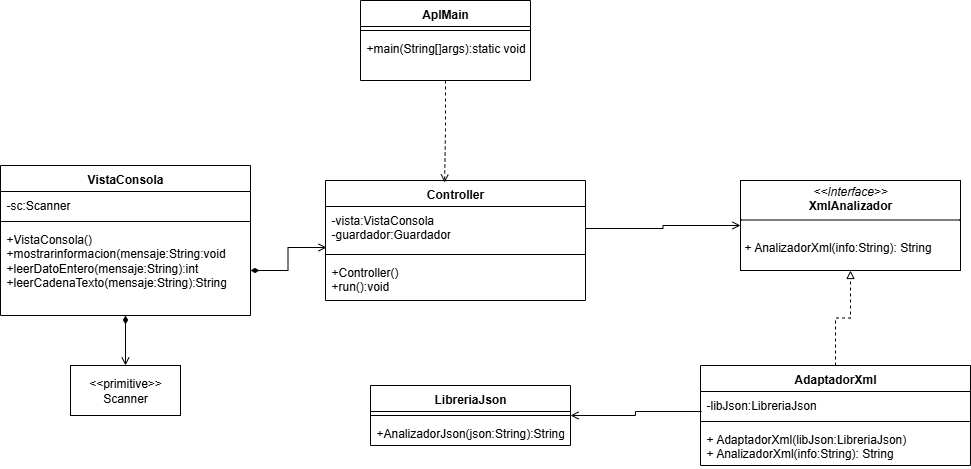

The diagram above was exported from draw.io. Its source (the exported page's mxGraphModel, read from the mxfile embedded in the PNG):
<mxGraphModel dx="1245" dy="425" grid="1" gridSize="10" guides="1" tooltips="1" connect="1" arrows="1" fold="1" page="1" pageScale="1" pageWidth="827" pageHeight="1169" math="0" shadow="0">
  <root>
    <mxCell id="92LVUhUQP4gtgEqUhQTy-0" />
    <mxCell id="92LVUhUQP4gtgEqUhQTy-1" parent="92LVUhUQP4gtgEqUhQTy-0" />
    <mxCell id="92LVUhUQP4gtgEqUhQTy-2" style="edgeStyle=orthogonalEdgeStyle;rounded=0;orthogonalLoop=1;jettySize=auto;html=1;entryX=0.5;entryY=1;entryDx=0;entryDy=0;endArrow=block;endFill=0;dashed=1;" parent="92LVUhUQP4gtgEqUhQTy-1" source="92LVUhUQP4gtgEqUhQTy-3" target="92LVUhUQP4gtgEqUhQTy-7" edge="1">
      <mxGeometry relative="1" as="geometry" />
    </mxCell>
    <mxCell id="92LVUhUQP4gtgEqUhQTy-3" value="AdaptadorXml" style="swimlane;fontStyle=1;align=center;verticalAlign=top;childLayout=stackLayout;horizontal=1;startSize=26;horizontalStack=0;resizeParent=1;resizeParentMax=0;resizeLast=0;collapsible=1;marginBottom=0;whiteSpace=wrap;html=1;" parent="92LVUhUQP4gtgEqUhQTy-1" vertex="1">
      <mxGeometry x="260" y="390" width="270" height="100" as="geometry" />
    </mxCell>
    <mxCell id="92LVUhUQP4gtgEqUhQTy-4" value="-libJson:LibreriaJson" style="text;strokeColor=none;fillColor=none;align=left;verticalAlign=top;spacingLeft=4;spacingRight=4;overflow=hidden;rotatable=0;points=[[0,0.5],[1,0.5]];portConstraint=eastwest;whiteSpace=wrap;html=1;" parent="92LVUhUQP4gtgEqUhQTy-3" vertex="1">
      <mxGeometry y="26" width="270" height="26" as="geometry" />
    </mxCell>
    <mxCell id="92LVUhUQP4gtgEqUhQTy-5" value="" style="line;strokeWidth=1;fillColor=none;align=left;verticalAlign=middle;spacingTop=-1;spacingLeft=3;spacingRight=3;rotatable=0;labelPosition=right;points=[];portConstraint=eastwest;strokeColor=inherit;" parent="92LVUhUQP4gtgEqUhQTy-3" vertex="1">
      <mxGeometry y="52" width="270" height="8" as="geometry" />
    </mxCell>
    <mxCell id="92LVUhUQP4gtgEqUhQTy-6" value="+ AdaptadorXml(libJson:LibreriaJson)&lt;div&gt;+ AnalizadorXml(info:String): String&lt;/div&gt;" style="text;strokeColor=none;fillColor=none;align=left;verticalAlign=top;spacingLeft=4;spacingRight=4;overflow=hidden;rotatable=0;points=[[0,0.5],[1,0.5]];portConstraint=eastwest;whiteSpace=wrap;html=1;" parent="92LVUhUQP4gtgEqUhQTy-3" vertex="1">
      <mxGeometry y="60" width="270" height="40" as="geometry" />
    </mxCell>
    <mxCell id="92LVUhUQP4gtgEqUhQTy-7" value="&lt;p style=&quot;margin:0px;margin-top:4px;text-align:center;&quot;&gt;&lt;i&gt;&amp;lt;&amp;lt;Interface&amp;gt;&amp;gt;&lt;/i&gt;&lt;br&gt;&lt;b&gt;XmlAnalizador&lt;/b&gt;&lt;/p&gt;&lt;hr size=&quot;1&quot; style=&quot;border-style:solid;&quot;&gt;&lt;p style=&quot;margin:0px;margin-left:4px;&quot;&gt;&lt;br&gt;&lt;/p&gt;&lt;p style=&quot;margin:0px;margin-left:4px;&quot;&gt;+ AnalizadorXml(info:String): String&lt;br&gt;&lt;/p&gt;" style="verticalAlign=top;align=left;overflow=fill;html=1;whiteSpace=wrap;" parent="92LVUhUQP4gtgEqUhQTy-1" vertex="1">
      <mxGeometry x="300" y="205" width="220" height="90" as="geometry" />
    </mxCell>
    <mxCell id="92LVUhUQP4gtgEqUhQTy-8" value="LibreriaJson" style="swimlane;fontStyle=1;align=center;verticalAlign=top;childLayout=stackLayout;horizontal=1;startSize=26;horizontalStack=0;resizeParent=1;resizeParentMax=0;resizeLast=0;collapsible=1;marginBottom=0;whiteSpace=wrap;html=1;" parent="92LVUhUQP4gtgEqUhQTy-1" vertex="1">
      <mxGeometry x="-70" y="410" width="200" height="60" as="geometry" />
    </mxCell>
    <mxCell id="92LVUhUQP4gtgEqUhQTy-9" value="" style="line;strokeWidth=1;fillColor=none;align=left;verticalAlign=middle;spacingTop=-1;spacingLeft=3;spacingRight=3;rotatable=0;labelPosition=right;points=[];portConstraint=eastwest;strokeColor=inherit;" parent="92LVUhUQP4gtgEqUhQTy-8" vertex="1">
      <mxGeometry y="26" width="200" height="8" as="geometry" />
    </mxCell>
    <mxCell id="92LVUhUQP4gtgEqUhQTy-10" value="+AnalizadorJson(json:String):String" style="text;strokeColor=none;fillColor=none;align=left;verticalAlign=top;spacingLeft=4;spacingRight=4;overflow=hidden;rotatable=0;points=[[0,0.5],[1,0.5]];portConstraint=eastwest;whiteSpace=wrap;html=1;" parent="92LVUhUQP4gtgEqUhQTy-8" vertex="1">
      <mxGeometry y="34" width="200" height="26" as="geometry" />
    </mxCell>
    <mxCell id="92LVUhUQP4gtgEqUhQTy-11" value="Controller" style="swimlane;fontStyle=1;align=center;verticalAlign=top;childLayout=stackLayout;horizontal=1;startSize=26;horizontalStack=0;resizeParent=1;resizeParentMax=0;resizeLast=0;collapsible=1;marginBottom=0;whiteSpace=wrap;html=1;" parent="92LVUhUQP4gtgEqUhQTy-1" vertex="1">
      <mxGeometry x="-115" y="205" width="260" height="120" as="geometry" />
    </mxCell>
    <mxCell id="92LVUhUQP4gtgEqUhQTy-12" value="-vista:VistaConsola&lt;div&gt;-guardador:Guardador&lt;/div&gt;" style="text;strokeColor=none;fillColor=none;align=left;verticalAlign=top;spacingLeft=4;spacingRight=4;overflow=hidden;rotatable=0;points=[[0,0.5],[1,0.5]];portConstraint=eastwest;whiteSpace=wrap;html=1;" parent="92LVUhUQP4gtgEqUhQTy-11" vertex="1">
      <mxGeometry y="26" width="260" height="44" as="geometry" />
    </mxCell>
    <mxCell id="92LVUhUQP4gtgEqUhQTy-13" value="" style="line;strokeWidth=1;fillColor=none;align=left;verticalAlign=middle;spacingTop=-1;spacingLeft=3;spacingRight=3;rotatable=0;labelPosition=right;points=[];portConstraint=eastwest;strokeColor=inherit;" parent="92LVUhUQP4gtgEqUhQTy-11" vertex="1">
      <mxGeometry y="70" width="260" height="8" as="geometry" />
    </mxCell>
    <mxCell id="92LVUhUQP4gtgEqUhQTy-14" value="+Controller()&lt;div&gt;+run():void&lt;/div&gt;" style="text;strokeColor=none;fillColor=none;align=left;verticalAlign=top;spacingLeft=4;spacingRight=4;overflow=hidden;rotatable=0;points=[[0,0.5],[1,0.5]];portConstraint=eastwest;whiteSpace=wrap;html=1;" parent="92LVUhUQP4gtgEqUhQTy-11" vertex="1">
      <mxGeometry y="78" width="260" height="42" as="geometry" />
    </mxCell>
    <mxCell id="92LVUhUQP4gtgEqUhQTy-15" style="edgeStyle=orthogonalEdgeStyle;rounded=0;orthogonalLoop=1;jettySize=auto;html=1;entryX=0.5;entryY=0;entryDx=0;entryDy=0;endArrow=open;endFill=0;startArrow=diamondThin;startFill=1;" parent="92LVUhUQP4gtgEqUhQTy-1" source="92LVUhUQP4gtgEqUhQTy-16" target="92LVUhUQP4gtgEqUhQTy-20" edge="1">
      <mxGeometry relative="1" as="geometry" />
    </mxCell>
    <mxCell id="92LVUhUQP4gtgEqUhQTy-16" value="VistaConsola" style="swimlane;fontStyle=1;align=center;verticalAlign=top;childLayout=stackLayout;horizontal=1;startSize=26;horizontalStack=0;resizeParent=1;resizeParentMax=0;resizeLast=0;collapsible=1;marginBottom=0;whiteSpace=wrap;html=1;" parent="92LVUhUQP4gtgEqUhQTy-1" vertex="1">
      <mxGeometry x="-440" y="190" width="250" height="150" as="geometry" />
    </mxCell>
    <mxCell id="92LVUhUQP4gtgEqUhQTy-17" value="-sc:Scanner" style="text;strokeColor=none;fillColor=none;align=left;verticalAlign=top;spacingLeft=4;spacingRight=4;overflow=hidden;rotatable=0;points=[[0,0.5],[1,0.5]];portConstraint=eastwest;whiteSpace=wrap;html=1;" parent="92LVUhUQP4gtgEqUhQTy-16" vertex="1">
      <mxGeometry y="26" width="250" height="26" as="geometry" />
    </mxCell>
    <mxCell id="92LVUhUQP4gtgEqUhQTy-18" value="" style="line;strokeWidth=1;fillColor=none;align=left;verticalAlign=middle;spacingTop=-1;spacingLeft=3;spacingRight=3;rotatable=0;labelPosition=right;points=[];portConstraint=eastwest;strokeColor=inherit;" parent="92LVUhUQP4gtgEqUhQTy-16" vertex="1">
      <mxGeometry y="52" width="250" height="8" as="geometry" />
    </mxCell>
    <mxCell id="92LVUhUQP4gtgEqUhQTy-19" value="+VistaConsola()&lt;div&gt;+mostrarinformacion(mensaje:String:void&lt;/div&gt;&lt;div&gt;+leerDatoEntero(mensaje:String):int&lt;/div&gt;&lt;div&gt;+leerCadenaTexto(mensaje:String):String&lt;/div&gt;" style="text;strokeColor=none;fillColor=none;align=left;verticalAlign=top;spacingLeft=4;spacingRight=4;overflow=hidden;rotatable=0;points=[[0,0.5],[1,0.5]];portConstraint=eastwest;whiteSpace=wrap;html=1;" parent="92LVUhUQP4gtgEqUhQTy-16" vertex="1">
      <mxGeometry y="60" width="250" height="90" as="geometry" />
    </mxCell>
    <mxCell id="92LVUhUQP4gtgEqUhQTy-20" value="&amp;lt;&amp;lt;primitive&amp;gt;&amp;gt;&lt;div&gt;Scanner&lt;/div&gt;" style="html=1;whiteSpace=wrap;" parent="92LVUhUQP4gtgEqUhQTy-1" vertex="1">
      <mxGeometry x="-370" y="390" width="110" height="50" as="geometry" />
    </mxCell>
    <mxCell id="92LVUhUQP4gtgEqUhQTy-21" style="edgeStyle=orthogonalEdgeStyle;rounded=0;orthogonalLoop=1;jettySize=auto;html=1;entryX=0.004;entryY=0.932;entryDx=0;entryDy=0;entryPerimeter=0;endArrow=open;endFill=0;startArrow=diamondThin;startFill=1;" parent="92LVUhUQP4gtgEqUhQTy-1" source="92LVUhUQP4gtgEqUhQTy-19" target="92LVUhUQP4gtgEqUhQTy-12" edge="1">
      <mxGeometry relative="1" as="geometry" />
    </mxCell>
    <mxCell id="92LVUhUQP4gtgEqUhQTy-22" style="edgeStyle=orthogonalEdgeStyle;rounded=0;orthogonalLoop=1;jettySize=auto;html=1;entryX=0.004;entryY=0.769;entryDx=0;entryDy=0;entryPerimeter=0;startArrow=open;startFill=0;endArrow=none;endFill=0;" parent="92LVUhUQP4gtgEqUhQTy-1" source="92LVUhUQP4gtgEqUhQTy-8" target="92LVUhUQP4gtgEqUhQTy-4" edge="1">
      <mxGeometry relative="1" as="geometry" />
    </mxCell>
    <mxCell id="92LVUhUQP4gtgEqUhQTy-23" style="edgeStyle=orthogonalEdgeStyle;rounded=0;orthogonalLoop=1;jettySize=auto;html=1;entryX=0;entryY=0.5;entryDx=0;entryDy=0;endArrow=open;endFill=0;" parent="92LVUhUQP4gtgEqUhQTy-1" source="92LVUhUQP4gtgEqUhQTy-12" target="92LVUhUQP4gtgEqUhQTy-7" edge="1">
      <mxGeometry relative="1" as="geometry" />
    </mxCell>
    <mxCell id="Ta2qwX41LAO-mgG1-aZE-0" style="edgeStyle=orthogonalEdgeStyle;rounded=0;orthogonalLoop=1;jettySize=auto;html=1;dashed=1;endArrow=open;endFill=0;entryX=0.458;entryY=0.017;entryDx=0;entryDy=0;entryPerimeter=0;" edge="1" parent="92LVUhUQP4gtgEqUhQTy-1" source="Ta2qwX41LAO-mgG1-aZE-1" target="92LVUhUQP4gtgEqUhQTy-11">
      <mxGeometry relative="1" as="geometry">
        <mxPoint x="5" y="190" as="targetPoint" />
      </mxGeometry>
    </mxCell>
    <mxCell id="Ta2qwX41LAO-mgG1-aZE-1" value="AplMain" style="swimlane;fontStyle=1;align=center;verticalAlign=top;childLayout=stackLayout;horizontal=1;startSize=26;horizontalStack=0;resizeParent=1;resizeParentMax=0;resizeLast=0;collapsible=1;marginBottom=0;whiteSpace=wrap;html=1;" vertex="1" parent="92LVUhUQP4gtgEqUhQTy-1">
      <mxGeometry x="-80" y="25" width="170" height="80" as="geometry" />
    </mxCell>
    <mxCell id="Ta2qwX41LAO-mgG1-aZE-2" value="" style="line;strokeWidth=1;fillColor=none;align=left;verticalAlign=middle;spacingTop=-1;spacingLeft=3;spacingRight=3;rotatable=0;labelPosition=right;points=[];portConstraint=eastwest;strokeColor=inherit;" vertex="1" parent="Ta2qwX41LAO-mgG1-aZE-1">
      <mxGeometry y="26" width="170" height="8" as="geometry" />
    </mxCell>
    <mxCell id="Ta2qwX41LAO-mgG1-aZE-3" value="+main(String[]args):static void" style="text;strokeColor=none;fillColor=none;align=left;verticalAlign=top;spacingLeft=4;spacingRight=4;overflow=hidden;rotatable=0;points=[[0,0.5],[1,0.5]];portConstraint=eastwest;whiteSpace=wrap;html=1;" vertex="1" parent="Ta2qwX41LAO-mgG1-aZE-1">
      <mxGeometry y="34" width="170" height="46" as="geometry" />
    </mxCell>
  </root>
</mxGraphModel>